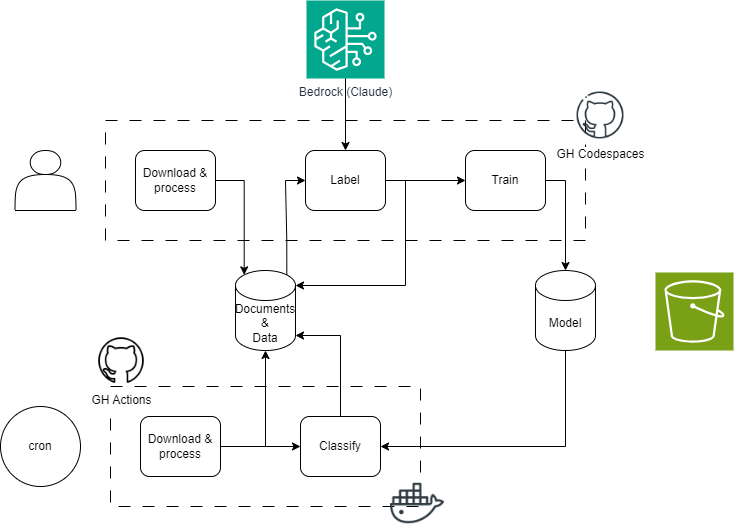

The diagram above was exported from draw.io. Its source (the exported page's mxGraphModel, read from the mxfile embedded in the PNG):
<mxGraphModel dx="2049" dy="2166" grid="1" gridSize="10" guides="1" tooltips="1" connect="1" arrows="1" fold="1" page="1" pageScale="1" pageWidth="850" pageHeight="1100" math="0" shadow="0">
  <root>
    <mxCell id="0" />
    <mxCell id="1" parent="0" />
    <mxCell id="8Tdg4UU7yCLZjyfxyjp9-23" value="" style="rounded=0;whiteSpace=wrap;html=1;fillColor=none;dashed=1;dashPattern=12 12;" vertex="1" parent="1">
      <mxGeometry x="110" y="100" width="480" height="120" as="geometry" />
    </mxCell>
    <mxCell id="8Tdg4UU7yCLZjyfxyjp9-42" style="edgeStyle=orthogonalEdgeStyle;rounded=0;orthogonalLoop=1;jettySize=auto;html=1;exitX=0.855;exitY=0;exitDx=0;exitDy=4.35;exitPerimeter=0;entryX=0;entryY=0.5;entryDx=0;entryDy=0;" edge="1" parent="1" source="8Tdg4UU7yCLZjyfxyjp9-1" target="8Tdg4UU7yCLZjyfxyjp9-13">
      <mxGeometry relative="1" as="geometry">
        <Array as="points">
          <mxPoint x="290" y="220" />
          <mxPoint x="290" y="160" />
        </Array>
      </mxGeometry>
    </mxCell>
    <mxCell id="8Tdg4UU7yCLZjyfxyjp9-1" value="Documents&lt;br&gt;&amp;amp;&lt;br&gt;Data" style="shape=cylinder3;whiteSpace=wrap;html=1;boundedLbl=1;backgroundOutline=1;size=15;" vertex="1" parent="1">
      <mxGeometry x="240" y="250" width="60" height="80" as="geometry" />
    </mxCell>
    <mxCell id="8Tdg4UU7yCLZjyfxyjp9-27" style="edgeStyle=orthogonalEdgeStyle;rounded=0;orthogonalLoop=1;jettySize=auto;html=1;exitX=0.5;exitY=1;exitDx=0;exitDy=0;exitPerimeter=0;entryX=1;entryY=0.5;entryDx=0;entryDy=0;" edge="1" parent="1" source="8Tdg4UU7yCLZjyfxyjp9-2" target="8Tdg4UU7yCLZjyfxyjp9-10">
      <mxGeometry relative="1" as="geometry" />
    </mxCell>
    <mxCell id="8Tdg4UU7yCLZjyfxyjp9-2" value="Model" style="shape=cylinder3;whiteSpace=wrap;html=1;boundedLbl=1;backgroundOutline=1;size=15;" vertex="1" parent="1">
      <mxGeometry x="540" y="250" width="60" height="80" as="geometry" />
    </mxCell>
    <mxCell id="8Tdg4UU7yCLZjyfxyjp9-5" value="" style="shape=actor;whiteSpace=wrap;html=1;" vertex="1" parent="1">
      <mxGeometry x="19.5" y="130" width="61" height="60" as="geometry" />
    </mxCell>
    <mxCell id="8Tdg4UU7yCLZjyfxyjp9-8" value="cron" style="ellipse;whiteSpace=wrap;html=1;aspect=fixed;" vertex="1" parent="1">
      <mxGeometry x="5" y="386" width="80" height="80" as="geometry" />
    </mxCell>
    <mxCell id="8Tdg4UU7yCLZjyfxyjp9-9" value="Download &amp;amp; process" style="rounded=1;whiteSpace=wrap;html=1;" vertex="1" parent="1">
      <mxGeometry x="140" y="130" width="80" height="60" as="geometry" />
    </mxCell>
    <mxCell id="8Tdg4UU7yCLZjyfxyjp9-10" value="Classify" style="rounded=1;whiteSpace=wrap;html=1;" vertex="1" parent="1">
      <mxGeometry x="305" y="396" width="80" height="60" as="geometry" />
    </mxCell>
    <mxCell id="8Tdg4UU7yCLZjyfxyjp9-11" value="Bedrock (Claude)" style="sketch=0;points=[[0,0,0],[0.25,0,0],[0.5,0,0],[0.75,0,0],[1,0,0],[0,1,0],[0.25,1,0],[0.5,1,0],[0.75,1,0],[1,1,0],[0,0.25,0],[0,0.5,0],[0,0.75,0],[1,0.25,0],[1,0.5,0],[1,0.75,0]];outlineConnect=0;fontColor=#232F3E;fillColor=#01A88D;strokeColor=#ffffff;dashed=0;verticalLabelPosition=bottom;verticalAlign=top;align=center;html=1;fontSize=12;fontStyle=0;aspect=fixed;shape=mxgraph.aws4.resourceIcon;resIcon=mxgraph.aws4.bedrock;" vertex="1" parent="1">
      <mxGeometry x="311" y="-20" width="78" height="78" as="geometry" />
    </mxCell>
    <mxCell id="8Tdg4UU7yCLZjyfxyjp9-24" style="edgeStyle=orthogonalEdgeStyle;rounded=0;orthogonalLoop=1;jettySize=auto;html=1;exitX=1;exitY=0.5;exitDx=0;exitDy=0;entryX=0;entryY=0.5;entryDx=0;entryDy=0;" edge="1" parent="1" source="8Tdg4UU7yCLZjyfxyjp9-12" target="8Tdg4UU7yCLZjyfxyjp9-10">
      <mxGeometry relative="1" as="geometry" />
    </mxCell>
    <mxCell id="8Tdg4UU7yCLZjyfxyjp9-12" value="Download &amp;amp; process" style="rounded=1;whiteSpace=wrap;html=1;" vertex="1" parent="1">
      <mxGeometry x="145" y="396" width="80" height="60" as="geometry" />
    </mxCell>
    <mxCell id="8Tdg4UU7yCLZjyfxyjp9-18" style="edgeStyle=orthogonalEdgeStyle;rounded=0;orthogonalLoop=1;jettySize=auto;html=1;exitX=1;exitY=0.5;exitDx=0;exitDy=0;entryX=0;entryY=0.5;entryDx=0;entryDy=0;" edge="1" parent="1" source="8Tdg4UU7yCLZjyfxyjp9-13" target="8Tdg4UU7yCLZjyfxyjp9-14">
      <mxGeometry relative="1" as="geometry" />
    </mxCell>
    <mxCell id="8Tdg4UU7yCLZjyfxyjp9-13" value="Label" style="rounded=1;whiteSpace=wrap;html=1;" vertex="1" parent="1">
      <mxGeometry x="310" y="130" width="80" height="60" as="geometry" />
    </mxCell>
    <mxCell id="8Tdg4UU7yCLZjyfxyjp9-14" value="Train" style="rounded=1;whiteSpace=wrap;html=1;" vertex="1" parent="1">
      <mxGeometry x="470" y="130" width="80" height="60" as="geometry" />
    </mxCell>
    <mxCell id="8Tdg4UU7yCLZjyfxyjp9-16" style="edgeStyle=orthogonalEdgeStyle;rounded=0;orthogonalLoop=1;jettySize=auto;html=1;exitX=1;exitY=0.5;exitDx=0;exitDy=0;entryX=0.145;entryY=0;entryDx=0;entryDy=4.35;entryPerimeter=0;" edge="1" parent="1" source="8Tdg4UU7yCLZjyfxyjp9-9" target="8Tdg4UU7yCLZjyfxyjp9-1">
      <mxGeometry relative="1" as="geometry" />
    </mxCell>
    <mxCell id="8Tdg4UU7yCLZjyfxyjp9-19" style="edgeStyle=orthogonalEdgeStyle;rounded=0;orthogonalLoop=1;jettySize=auto;html=1;exitX=1;exitY=0.5;exitDx=0;exitDy=0;entryX=1;entryY=0;entryDx=0;entryDy=15;entryPerimeter=0;" edge="1" parent="1" source="8Tdg4UU7yCLZjyfxyjp9-13" target="8Tdg4UU7yCLZjyfxyjp9-1">
      <mxGeometry relative="1" as="geometry" />
    </mxCell>
    <mxCell id="8Tdg4UU7yCLZjyfxyjp9-21" value="" style="sketch=0;points=[[0,0,0],[0.25,0,0],[0.5,0,0],[0.75,0,0],[1,0,0],[0,1,0],[0.25,1,0],[0.5,1,0],[0.75,1,0],[1,1,0],[0,0.25,0],[0,0.5,0],[0,0.75,0],[1,0.25,0],[1,0.5,0],[1,0.75,0]];outlineConnect=0;fontColor=#232F3E;fillColor=#7AA116;strokeColor=#ffffff;dashed=0;verticalLabelPosition=bottom;verticalAlign=top;align=center;html=1;fontSize=12;fontStyle=0;aspect=fixed;shape=mxgraph.aws4.resourceIcon;resIcon=mxgraph.aws4.s3;" vertex="1" parent="1">
      <mxGeometry x="660" y="252" width="78" height="78" as="geometry" />
    </mxCell>
    <mxCell id="8Tdg4UU7yCLZjyfxyjp9-22" value="" style="rounded=0;whiteSpace=wrap;html=1;fillColor=none;dashed=1;dashPattern=12 12;" vertex="1" parent="1">
      <mxGeometry x="115" y="366" width="310" height="120" as="geometry" />
    </mxCell>
    <mxCell id="8Tdg4UU7yCLZjyfxyjp9-25" style="edgeStyle=orthogonalEdgeStyle;rounded=0;orthogonalLoop=1;jettySize=auto;html=1;exitX=1;exitY=0.5;exitDx=0;exitDy=0;entryX=0.5;entryY=1;entryDx=0;entryDy=0;entryPerimeter=0;" edge="1" parent="1" source="8Tdg4UU7yCLZjyfxyjp9-12" target="8Tdg4UU7yCLZjyfxyjp9-1">
      <mxGeometry relative="1" as="geometry" />
    </mxCell>
    <mxCell id="8Tdg4UU7yCLZjyfxyjp9-26" style="edgeStyle=orthogonalEdgeStyle;rounded=0;orthogonalLoop=1;jettySize=auto;html=1;exitX=0.5;exitY=0;exitDx=0;exitDy=0;entryX=1;entryY=1;entryDx=0;entryDy=-15;entryPerimeter=0;" edge="1" parent="1" source="8Tdg4UU7yCLZjyfxyjp9-10" target="8Tdg4UU7yCLZjyfxyjp9-1">
      <mxGeometry relative="1" as="geometry" />
    </mxCell>
    <mxCell id="8Tdg4UU7yCLZjyfxyjp9-28" style="edgeStyle=orthogonalEdgeStyle;rounded=0;orthogonalLoop=1;jettySize=auto;html=1;exitX=1;exitY=0.5;exitDx=0;exitDy=0;entryX=0.5;entryY=0;entryDx=0;entryDy=0;entryPerimeter=0;" edge="1" parent="1" source="8Tdg4UU7yCLZjyfxyjp9-14" target="8Tdg4UU7yCLZjyfxyjp9-2">
      <mxGeometry relative="1" as="geometry" />
    </mxCell>
    <mxCell id="8Tdg4UU7yCLZjyfxyjp9-30" value="GH Codespaces" style="shape=image;html=1;verticalAlign=top;verticalLabelPosition=bottom;labelBackgroundColor=#ffffff;imageAspect=0;aspect=fixed;image=https://cdn4.iconfinder.com/data/icons/social-media-and-logos-12/32/Logo_Github-128.png" vertex="1" parent="1">
      <mxGeometry x="580" y="70" width="50" height="50" as="geometry" />
    </mxCell>
    <mxCell id="8Tdg4UU7yCLZjyfxyjp9-31" value="GH Actions" style="shape=image;html=1;verticalAlign=top;verticalLabelPosition=bottom;labelBackgroundColor=#ffffff;imageAspect=0;aspect=fixed;image=https://cdn4.iconfinder.com/data/icons/ionicons/512/icon-social-github-outline-128.png" vertex="1" parent="1">
      <mxGeometry x="100" y="314" width="52" height="52" as="geometry" />
    </mxCell>
    <mxCell id="8Tdg4UU7yCLZjyfxyjp9-40" style="edgeStyle=orthogonalEdgeStyle;rounded=0;orthogonalLoop=1;jettySize=auto;html=1;entryX=0.5;entryY=0;entryDx=0;entryDy=0;" edge="1" parent="1" source="8Tdg4UU7yCLZjyfxyjp9-11" target="8Tdg4UU7yCLZjyfxyjp9-13">
      <mxGeometry relative="1" as="geometry" />
    </mxCell>
    <mxCell id="8Tdg4UU7yCLZjyfxyjp9-43" value="" style="shape=image;html=1;verticalAlign=top;verticalLabelPosition=bottom;labelBackgroundColor=#ffffff;imageAspect=0;aspect=fixed;image=https://cdn0.iconfinder.com/data/icons/social-media-2104/24/social_media_social_media_logo_docker-128.png" vertex="1" parent="1">
      <mxGeometry x="395" y="456" width="54" height="54" as="geometry" />
    </mxCell>
  </root>
</mxGraphModel>